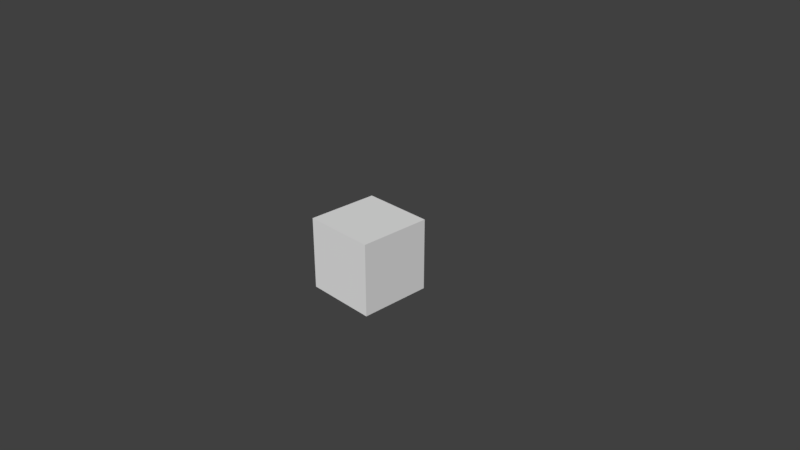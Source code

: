 # Source: grassblock.blend  (saved by Blender 2.78.0; exported with 4.5.12 LTS)
import bpy
from mathutils import Matrix  # noqa: F401  (used for matrix-valued properties, if any)

bpy.ops.wm.read_factory_settings(use_empty=True)
scene = bpy.context.scene
scene.name = 'Scene'

# ---- collections
col_collection_1 = bpy.data.collections.new('Collection 1'); scene.collection.children.link(col_collection_1)

# ---- materials (node trees are filled in below, after node groups)
mat_material = bpy.data.materials.new('Material')
mat_material.alpha_threshold = 0.0
mat_material.use_transparent_shadow = False
mat_material.roughness = 0.5
mat_material.line_color = (0.0, 0.0, 0.0, 1.0)

# ---- material node trees

# ---- world
world_world = bpy.data.worlds.new('World'); scene.world = world_world
world_world.color = (0.05088, 0.05088, 0.05088)
world_world.use_sun_shadow = False
world_world.sun_shadow_jitter_overblur = 0.0
world_world.cycles.sampling_method = 'MANUAL'

# ---- cameras
cam_camera = bpy.data.cameras.new('Camera')
cam_camera.clip_end = 100.0
cam_camera.lens = 35.0
cam_camera.sensor_width = 32.0
cam_camera.sensor_height = 18.0
cam_camera.ortho_scale = 7.314
cam_camera.dof.focus_distance = 0.0
cam_camera.dof.aperture_fstop = 128.0

# ---- meshes
me_cube = bpy.data.meshes.new('Cube')
me_cube.from_pydata([(1.0, 1.0, -1.0), (1.0, -1.0, -1.0), (-1.0, -1.0, -1.0), (-1.0, 1.0, -1.0), (1.0, 1.0, 1.0), (1.0, -1.0, 1.0), (-1.0, -1.0, 1.0), (-1.0, 1.0, 1.0)], [], [(0, 1, 2, 3), (4, 7, 6, 5), (0, 4, 5, 1), (1, 5, 6, 2), (2, 6, 7, 3), (4, 0, 3, 7)])
_uv = me_cube.uv_layers.new(name='UVMap')
_uv.uv.foreach_set('vector', [0.5, 0.5, 1.0, 0.5, 1.0, 0.9961, 0.5, 1.0, 0.5, 0.0, 0.5, 0.5, 0.0, 0.5, 0.0, 0.0, 0.5, 0.5007, 0.5, 0.997, 0.0, 1.0, 0.0, 0.5, 0.0, 0.5, 0.0, 1.0, 0.5, 1.0, 0.5, 0.5, 0.5, 0.5, 0.5, 1.0, 0.0, 1.0, 0.0, 0.5, 0.5, 1.0, 0.5, 0.5, 0.0, 0.5, 0.0, 1.0])
me_cube.materials.append(mat_material)
me_cube.use_remesh_preserve_volume = False
me_cube.use_remesh_preserve_attributes = False
me_cube.use_mirror_vertex_groups = False
me_cube.update()

# ---- objects
ob_cube = bpy.data.objects.new('Cube', me_cube)
ob_camera = bpy.data.objects.new('Camera', cam_camera)

# ---- transforms, parenting, visibility, modifiers, constraints
ob_cube.location = (0.0, 0.0, 0.0)
ob_cube.scale = (0.5, 0.5, 0.5)
ob_cube.lock_rotations_4d = False
ob_cube.empty_display_type = 'ARROWS'
ob_cube.lineart.crease_threshold = 0.0
ob_camera.location = (7.481, -6.508, 5.344)
ob_camera.rotation_euler = (1.109, 0.0, 0.8149)
ob_camera.lock_rotations_4d = False
ob_camera.empty_display_type = 'ARROWS'
ob_camera.color = (0.0, 0.0, 0.0, 0.0)
ob_camera.display_type = 'WIRE'
ob_camera.lineart.crease_threshold = 0.0

# ---- collection membership
col_collection_1.objects.link(ob_cube)
col_collection_1.objects.link(ob_camera)

# ---- scene / render settings (as saved in the file)
scene.camera = ob_camera
scene.frame_start = 1; scene.frame_end = 250; scene.frame_set(1)
scene.render.engine = 'BLENDER_EEVEE_NEXT'
scene.render.resolution_percentage = 50
scene.render.dither_intensity = 0.0
scene.cycles.use_denoising = False
scene.cycles.samples = 128
scene.cycles.sampling_pattern = 'TABULATED_SOBOL'
scene.cycles.light_sampling_threshold = 0.0
scene.cycles.use_adaptive_sampling = False
scene.cycles.use_light_tree = False
scene.cycles.blur_glossy = 0.0
scene.cycles.sample_clamp_indirect = 0.0
scene.view_settings.view_transform = 'Standard'
bpy.context.view_layer.update()

# ---- added for rendering (the .blend has no usable light): sun
light_auto_sun = bpy.data.lights.new('AutoSun', 'SUN')
light_auto_sun.energy = 3.0
light_auto_sun.angle = 0.0523599
ob_auto_sun = bpy.data.objects.new('AutoSun', light_auto_sun)
scene.collection.objects.link(ob_auto_sun)
ob_auto_sun.rotation_euler = (0.872665, 0.174533, 0.523599)
bpy.context.view_layer.update()
